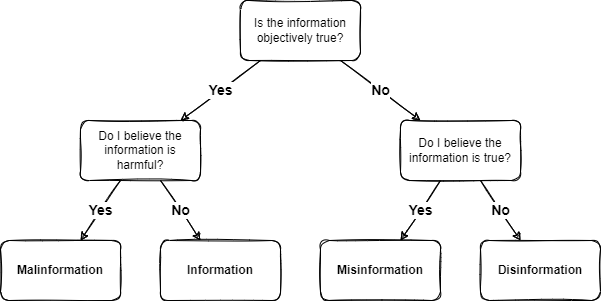

The diagram above was exported from draw.io. Its source (the exported page's mxGraphModel, read from the mxfile embedded in the PNG):
<mxGraphModel dx="1422" dy="865" grid="1" gridSize="10" guides="1" tooltips="1" connect="1" arrows="1" fold="1" page="1" pageScale="1" pageWidth="850" pageHeight="1100" math="0" shadow="0">
  <root>
    <mxCell id="0" />
    <mxCell id="1" parent="0" />
    <mxCell id="q0bi30Kpr33KdIglo5PJ-1" value="Do I believe the information is true?" style="rounded=1;whiteSpace=wrap;html=1;sketch=1;" vertex="1" parent="1">
      <mxGeometry x="480" y="320" width="120" height="60" as="geometry" />
    </mxCell>
    <mxCell id="q0bi30Kpr33KdIglo5PJ-2" value="Yes" style="endArrow=classic;html=1;rounded=0;sketch=1;fontSize=14;fontStyle=1" edge="1" parent="1" source="q0bi30Kpr33KdIglo5PJ-3" target="q0bi30Kpr33KdIglo5PJ-4">
      <mxGeometry width="50" height="50" relative="1" as="geometry">
        <mxPoint x="70" y="460" as="sourcePoint" />
        <mxPoint x="120" y="410" as="targetPoint" />
      </mxGeometry>
    </mxCell>
    <mxCell id="q0bi30Kpr33KdIglo5PJ-3" value="Do I believe the information is harmful?" style="rounded=1;whiteSpace=wrap;html=1;sketch=1;" vertex="1" parent="1">
      <mxGeometry x="160" y="320" width="120" height="60" as="geometry" />
    </mxCell>
    <mxCell id="q0bi30Kpr33KdIglo5PJ-4" value="Malinformation" style="rounded=1;whiteSpace=wrap;html=1;sketch=1;fontStyle=1" vertex="1" parent="1">
      <mxGeometry x="80" y="440" width="120" height="60" as="geometry" />
    </mxCell>
    <mxCell id="q0bi30Kpr33KdIglo5PJ-5" value="Yes" style="endArrow=classic;html=1;rounded=0;sketch=1;fontSize=14;fontStyle=1" edge="1" parent="1" source="q0bi30Kpr33KdIglo5PJ-1" target="q0bi30Kpr33KdIglo5PJ-14">
      <mxGeometry width="50" height="50" relative="1" as="geometry">
        <mxPoint x="520" y="170" as="sourcePoint" />
        <mxPoint x="620" y="240" as="targetPoint" />
      </mxGeometry>
    </mxCell>
    <mxCell id="q0bi30Kpr33KdIglo5PJ-6" value="Information" style="rounded=1;whiteSpace=wrap;html=1;sketch=1;fontStyle=1" vertex="1" parent="1">
      <mxGeometry x="240" y="440" width="120" height="60" as="geometry" />
    </mxCell>
    <mxCell id="q0bi30Kpr33KdIglo5PJ-7" value="No" style="endArrow=classic;html=1;rounded=0;sketch=1;fontSize=14;fontStyle=1" edge="1" parent="1" source="q0bi30Kpr33KdIglo5PJ-3" target="q0bi30Kpr33KdIglo5PJ-6">
      <mxGeometry width="50" height="50" relative="1" as="geometry">
        <mxPoint x="195" y="390" as="sourcePoint" />
        <mxPoint x="175" y="510" as="targetPoint" />
      </mxGeometry>
    </mxCell>
    <mxCell id="q0bi30Kpr33KdIglo5PJ-9" value="No" style="endArrow=classic;html=1;rounded=0;sketch=1;fontSize=14;fontStyle=1" edge="1" parent="1" source="q0bi30Kpr33KdIglo5PJ-1" target="q0bi30Kpr33KdIglo5PJ-10">
      <mxGeometry width="50" height="50" relative="1" as="geometry">
        <mxPoint x="510" y="210" as="sourcePoint" />
        <mxPoint x="540" y="330" as="targetPoint" />
      </mxGeometry>
    </mxCell>
    <mxCell id="q0bi30Kpr33KdIglo5PJ-10" value="Disinformation" style="rounded=1;whiteSpace=wrap;html=1;sketch=1;fontStyle=1" vertex="1" parent="1">
      <mxGeometry x="560" y="440" width="120" height="60" as="geometry" />
    </mxCell>
    <mxCell id="q0bi30Kpr33KdIglo5PJ-11" value="Is the information objectively true?" style="rounded=1;whiteSpace=wrap;html=1;sketch=1;" vertex="1" parent="1">
      <mxGeometry x="320" y="200" width="120" height="60" as="geometry" />
    </mxCell>
    <mxCell id="q0bi30Kpr33KdIglo5PJ-12" value="Yes" style="endArrow=classic;html=1;rounded=0;sketch=1;fontSize=14;fontStyle=1;" edge="1" parent="1" source="q0bi30Kpr33KdIglo5PJ-11" target="q0bi30Kpr33KdIglo5PJ-3">
      <mxGeometry width="50" height="50" relative="1" as="geometry">
        <mxPoint x="302.72727272727275" y="180" as="sourcePoint" />
        <mxPoint x="257.27272727272725" y="230" as="targetPoint" />
      </mxGeometry>
    </mxCell>
    <mxCell id="q0bi30Kpr33KdIglo5PJ-13" value="No" style="endArrow=classic;html=1;rounded=0;sketch=1;fontSize=14;fontStyle=1" edge="1" parent="1" source="q0bi30Kpr33KdIglo5PJ-11" target="q0bi30Kpr33KdIglo5PJ-1">
      <mxGeometry width="50" height="50" relative="1" as="geometry">
        <mxPoint x="230" y="290" as="sourcePoint" />
        <mxPoint x="390" y="350" as="targetPoint" />
      </mxGeometry>
    </mxCell>
    <mxCell id="q0bi30Kpr33KdIglo5PJ-14" value="Misinformation" style="rounded=1;whiteSpace=wrap;html=1;sketch=1;fontStyle=1" vertex="1" parent="1">
      <mxGeometry x="400" y="440" width="120" height="60" as="geometry" />
    </mxCell>
  </root>
</mxGraphModel>